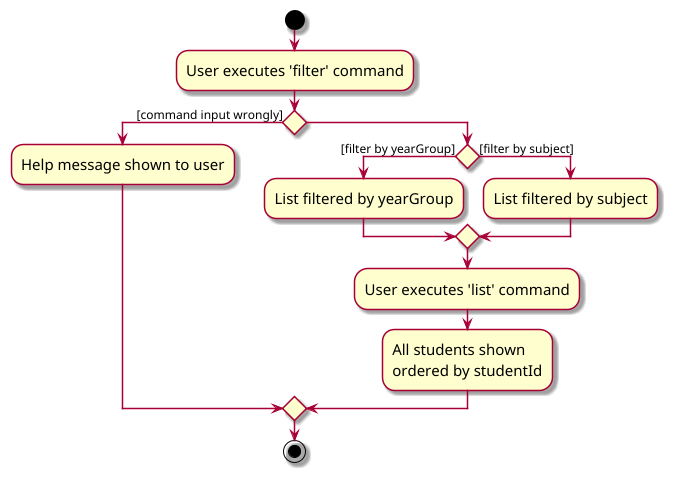

The diagram above was rendered by PlantUML. Its source (embedded in the PNG):
@startuml
skin rose
skinparam ActivityFontSize 15
skinparam ArrowFontSize 12

start
:User executes 'filter' command;

if () then ([command input wrongly])
  :Help message shown to user;
else
  if () then ([filter by yearGroup])
    :List filtered by yearGroup;
  else ([filter by subject])
    :List filtered by subject;
  endif
  :User executes 'list' command;
  :All students shown
  ordered by studentId;
endif

stop
@enduml